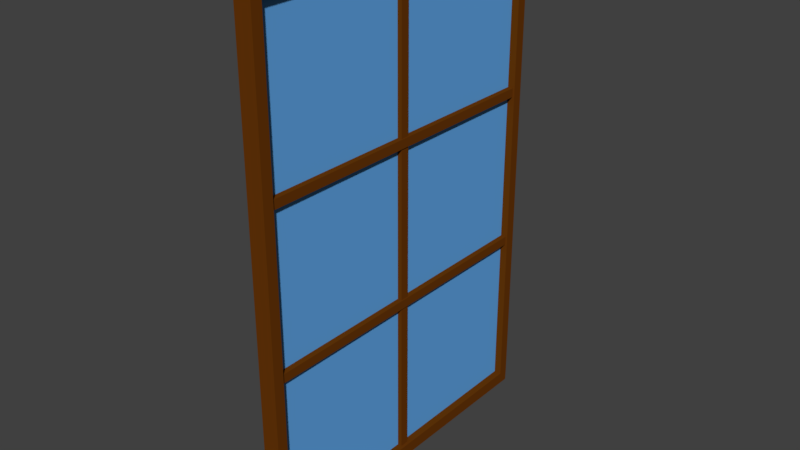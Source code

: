 # Source: window_long.blend  (saved by Blender 2.79.0; exported with 4.5.12 LTS)
import bpy
from mathutils import Matrix  # noqa: F401  (used for matrix-valued properties, if any)

bpy.ops.wm.read_factory_settings(use_empty=True)
scene = bpy.context.scene
scene.name = 'Scene'

# ---- collections
col_collection_1 = bpy.data.collections.new('Collection 1'); scene.collection.children.link(col_collection_1)

# ---- materials (node trees are filled in below, after node groups)
mat_window_001 = bpy.data.materials.new('window.001')
mat_window_001.alpha_threshold = 0.0
mat_window_001.use_transparent_shadow = False
mat_window_001.diffuse_color = (0.1424, 0.0387, 0.002738, 1.0)
mat_window_001.roughness = 0.5
mat_window_001.line_color = (0.0, 0.0, 0.0, 1.0)
mat_window = bpy.data.materials.new('window')
mat_window.alpha_threshold = 0.0
mat_window.use_transparent_shadow = False
mat_window.diffuse_color = (0.1204, 0.3845, 0.8, 1.0)
mat_window.roughness = 0.5

# ---- material node trees

# ---- world
world_world = bpy.data.worlds.new('World'); scene.world = world_world
world_world.color = (0.05088, 0.05088, 0.05088)
world_world.use_sun_shadow = False
world_world.sun_shadow_jitter_overblur = 0.0
world_world.cycles.sampling_method = 'MANUAL'

# ---- meshes
me_cube = bpy.data.meshes.new('Cube')
me_cube.from_pydata([(0.03334, 1.0, -2.018), (0.03334, -1.0, -2.018), (-0.07543, -1.0, -2.018), (-0.07543, 1.0, -2.018), (0.03334, 1.0, 1.0), (0.03334, -1.0, 1.0), (-0.07544, -1.0, 1.0), (-0.07543, 1.0, 1.0), (0.03334, 1.0, 1.077), (0.03334, -1.0, 1.077), (-0.07544, -1.0, 1.077), (-0.07543, 1.0, 1.077), (0.03334, -1.067, -2.018), (-0.07543, -1.067, -2.018), (0.03334, -1.067, 1.0), (-0.07544, -1.067, 1.0), (0.03334, 1.064, -2.018), (-0.07543, 1.064, -2.018), (0.03334, 1.064, 1.0), (-0.07543, 1.064, 1.0), (0.03334, 1.0, -2.094), (0.03334, -1.0, -2.094), (-0.07543, -1.0, -2.094), (-0.07543, 1.0, -2.094), (0.03334, -1.067, 1.077), (-0.07543, -1.065, -2.094), (0.03334, -1.066, -2.094), (-0.07544, -1.067, 1.077), (0.03334, 1.067, 1.077), (-0.07543, 1.067, 1.077), (0.03334, 1.061, -2.094), (-0.07543, 1.061, -2.094), (-0.0138, 1.0, -2.018), (-0.0138, -1.0, -2.018), (-0.0138, 1.0, 1.0), (-0.0138, -1.0, 1.0), (0.02095, 1.042, 0.028), (0.02095, 1.042, -0.028), (0.02095, -1.042, 0.028), (0.02095, -1.042, -0.028), (-0.03504, 1.042, 0.028), (-0.03504, 1.042, -0.028), (-0.03504, -1.042, 0.028), (-0.03504, -1.042, -0.028), (0.01372, -0.028, 1.042), (0.01372, 0.028, 1.042), (0.01372, -0.028, -2.06), (0.01372, 0.028, -2.06), (-0.04228, -0.028, 1.042), (-0.04228, 0.028, 1.042), (-0.04228, -0.028, -2.06), (-0.04228, 0.028, -2.06), (0.02095, 1.042, -0.9721), (0.02095, 1.042, -1.028), (0.02095, -1.042, -0.9721), (0.02095, -1.042, -1.028), (-0.03504, 1.042, -0.9721), (-0.03504, 1.042, -1.028), (-0.03504, -1.042, -0.9721), (-0.03504, -1.042, -1.028)], [], [(2, 3, 23, 22), (4, 5, 35, 34), (2, 6, 7, 3), (8, 11, 10, 9), (5, 4, 8, 9), (7, 6, 10, 11), (12, 14, 15, 13), (6, 2, 13, 15), (1, 5, 14, 12), (18, 16, 17, 19), (3, 7, 19, 17), (4, 0, 16, 18), (20, 21, 22, 23), (0, 1, 21, 20), (14, 5, 9, 24), (25, 13, 2, 22), (12, 26, 21, 1), (25, 26, 12, 13), (25, 22, 21, 26), (27, 10, 6, 15), (10, 27, 24, 9), (15, 14, 24, 27), (11, 8, 28, 29), (19, 29, 28, 18), (8, 4, 18, 28), (11, 29, 19, 7), (20, 23, 31, 30), (17, 16, 30, 31), (0, 20, 30, 16), (17, 31, 23, 3), (32, 34, 35, 33), (5, 1, 33, 35), (0, 4, 34, 32), (1, 0, 32, 33), (36, 38, 39, 37), (38, 42, 43, 39), (42, 40, 41, 43), (40, 36, 37, 41), (38, 36, 40, 42), (43, 41, 37, 39), (44, 46, 47, 45), (46, 50, 51, 47), (50, 48, 49, 51), (48, 44, 45, 49), (46, 44, 48, 50), (51, 49, 45, 47), (52, 54, 55, 53), (54, 58, 59, 55), (58, 56, 57, 59), (56, 52, 53, 57), (54, 52, 56, 58), (59, 57, 53, 55)])
me_cube.polygons.foreach_set('material_index', [0, 0, 0, 0, 0, 0, 0, 0, 0, 0, 0, 0, 0, 0, 0, 0, 0, 0, 0, 0, 0, 0, 0, 0, 0, 0, 0, 0, 0, 0, 1, 0, 0, 0, 0, 0, 0, 0, 0, 0, 0, 0, 0, 0, 0, 0, 0, 0, 0, 0, 0, 0])
me_cube.materials.append(mat_window_001)
me_cube.materials.append(mat_window)
me_cube.use_remesh_preserve_volume = False
me_cube.use_remesh_preserve_attributes = False
me_cube.use_mirror_vertex_groups = False
me_cube.update()

# ---- objects
ob_cube = bpy.data.objects.new('Cube', me_cube)

# ---- transforms, parenting, visibility, modifiers, constraints
ob_cube.location = (0.0, 0.0, 0.0)
ob_cube.lock_rotations_4d = False
ob_cube.empty_display_type = 'ARROWS'
ob_cube.lineart.crease_threshold = 0.0

# ---- collection membership
col_collection_1.objects.link(ob_cube)

# ---- scene / render settings (as saved in the file)
scene.frame_start = 1; scene.frame_end = 250; scene.frame_set(1)
scene.render.engine = 'BLENDER_EEVEE_NEXT'
scene.render.resolution_percentage = 50
scene.render.dither_intensity = 0.0
scene.cycles.use_denoising = False
scene.cycles.samples = 128
scene.cycles.sampling_pattern = 'TABULATED_SOBOL'
scene.cycles.use_adaptive_sampling = False
scene.cycles.use_light_tree = False
scene.cycles.blur_glossy = 0.0
scene.cycles.sample_clamp_indirect = 0.0
scene.view_settings.view_transform = 'Standard'
bpy.context.view_layer.update()

# ---- added for rendering (the .blend has no active camera and no usable light): camera, sun
cam_auto = bpy.data.cameras.new('AutoCamera')
cam_auto.lens = 50.0
cam_auto.sensor_width = 36.0
cam_auto.clip_end = 1000.0
ob_auto_camera = bpy.data.objects.new('AutoCamera', cam_auto)
scene.collection.objects.link(ob_auto_camera)
ob_auto_camera.location = (3.51669, -4.24549, 2.32186)
ob_auto_camera.rotation_euler = (1.09748, -7.21219e-08, 0.694738)
scene.camera = ob_auto_camera
light_auto_sun = bpy.data.lights.new('AutoSun', 'SUN')
light_auto_sun.energy = 3.0
light_auto_sun.angle = 0.0523599
ob_auto_sun = bpy.data.objects.new('AutoSun', light_auto_sun)
scene.collection.objects.link(ob_auto_sun)
ob_auto_sun.rotation_euler = (0.872665, 0.174533, 0.523599)
bpy.context.view_layer.update()
